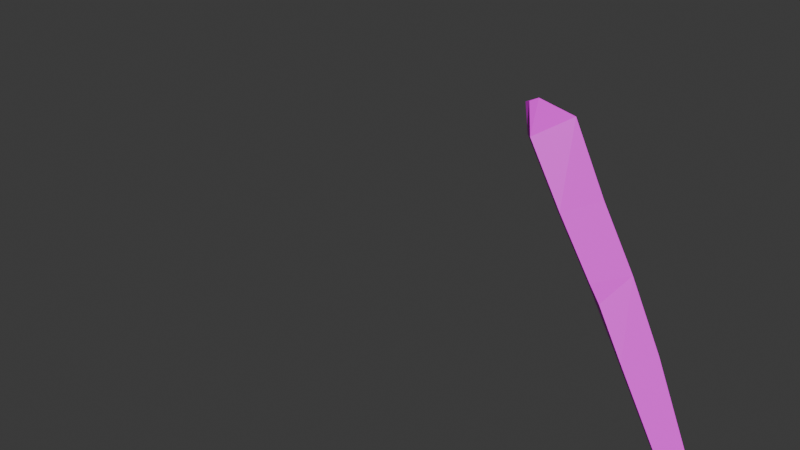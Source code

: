 # Source: shield_animations.blend  (saved by Blender 5.0.119; exported with 4.5.12 LTS)
import bpy
from mathutils import Matrix  # noqa: F401  (used for matrix-valued properties, if any)

bpy.ops.wm.read_factory_settings(use_empty=True)
scene = bpy.context.scene
scene.name = 'Scene'

# ---- collections
col_collection = bpy.data.collections.new('Collection'); scene.collection.children.link(col_collection)

# ---- images (referenced by path relative to the original .blend; pixels are not part of the script)
import os
ASSET_DIR = os.environ.get("B2B_ASSET_DIR", "")  # directory of the original .blend (textures are referenced by path, not embedded)
HERE = os.path.dirname(os.path.abspath(__file__))  # packed textures are extracted next to this script under _unpacked/

def load_image(name, relpath, width, height, colorspace="sRGB"):
    """Load a texture the original file referenced (path relative to the .blend, or extracted next to this script)."""
    p = next((c for c in (os.path.join(HERE, relpath), os.path.join(ASSET_DIR, relpath)) if relpath and os.path.exists(c)), "")
    if p:
        img = bpy.data.images.load(p, check_existing=True)
        img.name = name
    else:  # same state as the original file: an image datablock whose file is absent (Cycles renders it pink)
        img = bpy.data.images.new(name, width, height)
        img.source = "FILE"
        img.filepath = "//" + (relpath or name)
    img.colorspace_settings.name = colorspace
    return img
img_untitled_001 = load_image('Untitled.001', '', 1024, 1024, 'sRGB')
img_untitled_005 = load_image('Untitled.005', '', 1024, 1024, 'sRGB')

# ---- materials (node trees are filled in below, after node groups)
mat_arms = bpy.data.materials.new('arms')
mat_arms.use_backface_culling_lightprobe_volume = False
mat_skin = bpy.data.materials.new('skin')
mat_skin.use_backface_culling_lightprobe_volume = False
mat_handle_001 = bpy.data.materials.new('handle.001')
mat_handle_001.use_backface_culling_lightprobe_volume = False
mat_shield_001 = bpy.data.materials.new('shield.001')
mat_shield_001.use_backface_culling_lightprobe_volume = False
mat_grip = bpy.data.materials.new('grip')
mat_grip.use_backface_culling_lightprobe_volume = False

# ---- material node trees
mat_arms.use_nodes = True; mat_arms.node_tree.nodes.clear()
_N = mat_arms.node_tree.nodes; _L = mat_arms.node_tree.links
n0 = _N.new('ShaderNodeBsdfPrincipled'); n0.name = 'Principled BSDF'; n0.location = (-200, 100)
n1 = _N.new('ShaderNodeOutputMaterial'); n1.name = 'Material Output'; n1.location = (200, 100)
n2 = _N.new('ShaderNodeTexImage'); n2.name = 'Image Texture'; n2.location = (-532, 78)
n2.image = img_untitled_001
_L.new(n0.outputs[0], n1.inputs[0])
_L.new(n2.outputs[0], n0.inputs[0])
n1.is_active_output = True
mat_skin.use_nodes = True; mat_skin.node_tree.nodes.clear()
_N = mat_skin.node_tree.nodes; _L = mat_skin.node_tree.links
n0 = _N.new('ShaderNodeBsdfPrincipled'); n0.name = 'Principled BSDF'; n0.location = (-200, 100)
n1 = _N.new('ShaderNodeOutputMaterial'); n1.name = 'Material Output'; n1.location = (200, 100)
n2 = _N.new('ShaderNodeTexImage'); n2.name = 'Image Texture'; n2.location = (-576, 63)
n2.image = img_untitled_005
_L.new(n0.outputs[0], n1.inputs[0])
_L.new(n2.outputs[0], n0.inputs[0])
n1.is_active_output = True
mat_handle_001.use_nodes = True; mat_handle_001.node_tree.nodes.clear()
_N = mat_handle_001.node_tree.nodes; _L = mat_handle_001.node_tree.links
n0 = _N.new('ShaderNodeBsdfPrincipled'); n0.name = 'Principled BSDF'; n0.location = (-200, 100)
n0.inputs[0].default_value = (0.8001, 0.263, 0.3374, 1.0)
n1 = _N.new('ShaderNodeOutputMaterial'); n1.name = 'Material Output'; n1.location = (200, 100)
_L.new(n0.outputs[0], n1.inputs[0])
n1.is_active_output = True
mat_shield_001.use_nodes = True; mat_shield_001.node_tree.nodes.clear()
_N = mat_shield_001.node_tree.nodes; _L = mat_shield_001.node_tree.links
n0 = _N.new('ShaderNodeBsdfPrincipled'); n0.name = 'Principled BSDF'; n0.location = (-200, 100)
n0.inputs[0].default_value = (0.08601, 0.226, 0.8001, 1.0)
n1 = _N.new('ShaderNodeOutputMaterial'); n1.name = 'Material Output'; n1.location = (200, 100)
_L.new(n0.outputs[0], n1.inputs[0])
n1.is_active_output = True
mat_grip.use_nodes = True; mat_grip.node_tree.nodes.clear()
_N = mat_grip.node_tree.nodes; _L = mat_grip.node_tree.links
n0 = _N.new('ShaderNodeBsdfPrincipled'); n0.name = 'Principled BSDF'; n0.location = (-200, 100)
n1 = _N.new('ShaderNodeOutputMaterial'); n1.name = 'Material Output'; n1.location = (200, 100)
_L.new(n0.outputs[0], n1.inputs[0])
n1.is_active_output = True

# ---- world
world_world = bpy.data.worlds.new('World'); scene.world = world_world
world_world.use_nodes = True; world_world.node_tree.nodes.clear()
_N = world_world.node_tree.nodes; _L = world_world.node_tree.links
n0 = _N.new('ShaderNodeOutputWorld'); n0.name = 'World Output'; n0.location = (200, 100)
n1 = _N.new('ShaderNodeBackground'); n1.name = 'Background'; n1.location = (-200, 100)
n1.inputs[0].default_value = (0.05088, 0.05088, 0.05088, 1.0)
_L.new(n1.outputs[0], n0.inputs[0])
n0.is_active_output = True
world_world.color = (0.05088, 0.05088, 0.05088)
world_world.sun_shadow_jitter_overblur = 0.0

# ---- meshes
me_cube_003 = bpy.data.meshes.new('Cube.003')
me_cube_003.from_pydata([(-0.3131, -0.2001, -0.06), (-0.2419, -0.1252, -0.001328), (-0.2717, -0.2306, -0.1052), (-0.1944, -0.1533, -0.04564), (-0.3018, -0.2607, -0.0303), (-0.2261, -0.185, 0.03311), (-0.2231, -0.2555, -0.04613), (-0.1724, -0.207, -0.006264), (-0.1643, -0.05129, 0.05956), (-0.1133, -0.07221, 0.02213), (-0.0924, -0.1232, 0.05956), (-0.144, -0.1069, 0.1059), (-0.1008, -0.0487, 0.07507), (-0.09016, -0.04905, 0.06392), (-0.08964, -0.06069, 0.07408), (-0.1005, -0.05942, 0.08603), (-0.36, -0.3065, -0.1666), (-0.3985, -0.2804, -0.1266), (-0.3488, -0.3598, -0.1386), (-0.3873, -0.3338, -0.0986), (-0.4757, -0.3967, -0.2383), (-0.5048, -0.377, -0.2081), (-0.4672, -0.437, -0.2172), (-0.4964, -0.4173, -0.187), (-0.3337, -0.2237, -0.07777), (-0.2959, -0.3207, -0.1016), (-0.5114, -0.3902, -0.2197), (-0.4808, -0.4372, -0.225), (-0.5008, -0.4185, -0.2075), (-0.5128, -0.4424, -0.2379), (-0.5454, -0.3924, -0.2309), (-0.4935, -0.4634, -0.2343), (-0.5247, -0.4354, -0.2093), (-0.5449, -0.4479, -0.2489), (-0.5718, -0.4128, -0.2457), (-0.5236, -0.4784, -0.2515), (-0.5526, -0.4556, -0.2296), (-0.5842, -0.475, -0.2874), (-0.6026, -0.4535, -0.2827), (-0.5694, -0.496, -0.2887), (-0.5898, -0.4806, -0.2735), (-0.4845, -0.4206, -0.2275), (-0.5404, -0.4195, -0.2644), (-0.5303, -0.389, -0.2501), (-0.5227, -0.4153, -0.2545), (-0.5443, -0.3914, -0.2438), (-0.5194, -0.4058, -0.2546), (-0.5577, -0.4018, -0.2598), (-0.5327, -0.4053, -0.2671), (-0.5444, -0.3927, -0.2646), (-0.5651, -0.4141, -0.2835), (-0.5779, -0.4227, -0.2799), (-0.5571, -0.4233, -0.2861), (-0.5643, -0.437, -0.2846), (-0.2578, -0.2865, -0.07252)], [], [(0, 1, 3, 2), (2, 3, 7, 6), (6, 7, 5, 4), (4, 5, 1, 0), (4, 24, 17, 19), (5, 7, 10, 11), (11, 10, 14, 15), (3, 1, 8, 9), (1, 5, 11, 8), (7, 3, 9, 10), (14, 13, 12, 15), (9, 8, 12, 13), (8, 11, 15, 12), (10, 9, 13, 14), (18, 19, 23, 22), (2, 54, 25), (0, 2, 24), (6, 4, 54), (21, 20, 41, 26), (17, 16, 20, 21), (19, 17, 21, 23), (16, 18, 22, 20), (24, 2, 16, 17), (24, 4, 0), (25, 4, 19, 18), (25, 18, 16, 2), (28, 26, 30, 32), (23, 21, 26, 28), (20, 22, 27, 41), (22, 23, 28, 27), (31, 32, 36, 35), (41, 27, 31, 29), (27, 28, 32, 31), (30, 26, 43), (35, 36, 40, 39), (30, 29, 33, 34), (32, 30, 34, 36), (29, 31, 35, 33), (37, 39, 40, 38), (34, 33, 37, 38), (36, 34, 38, 40), (33, 35, 39, 37), (26, 41, 46, 43), (49, 48, 52, 50), (41, 29, 46), (46, 44, 42, 48), (29, 30, 45, 44), (46, 29, 44), (30, 43, 45), (43, 46, 48, 49), (44, 45, 47, 42), (45, 43, 49, 47), (53, 51, 50, 52), (47, 49, 50, 51), (48, 42, 53, 52), (42, 47, 51, 53), (54, 4, 25), (54, 2, 6)])
me_cube_003.polygons.foreach_set('material_index', [0, 0, 0, 0, 0, 0, 0, 0, 0, 0, 0, 0, 0, 0, 0, 0, 0, 0, 0, 0, 0, 0, 0, 0, 0, 0, 1, 0, 0, 0, 1, 1, 1, 1, 1, 1, 1, 1, 1, 1, 1, 1, 1, 1, 1, 1, 1, 1, 1, 1, 1, 1, 1, 1, 1, 1, 0, 0])
_uv = me_cube_003.uv_layers.new(name='UVMap')
_uv.uv.foreach_set('vector', [0.3, 0.4601, 0.2951, 0.6198, 0.2004, 0.6061, 0.2115, 0.4354, 0.7649, 0.4246, 0.7773, 0.5967, 0.6804, 0.5981, 0.6767, 0.4902, 0.6767, 0.4902, 0.6804, 0.5981, 0.5837, 0.6027, 0.5838, 0.4316, 0.39, 0.4417, 0.3904, 0.6108, 0.2951, 0.6198, 0.3, 0.4601, 0.39, 0.4417, 0.3018, 0.4103, 0.3072, 0.2751, 0.3896, 0.2649, 0.5837, 0.6027, 0.6804, 0.5981, 0.6853, 0.7728, 0.5942, 0.7921, 0.5942, 0.7921, 0.6853, 0.7728, 0.7028, 0.8506, 0.6777, 0.8592, 0.2004, 0.6061, 0.2951, 0.6198, 0.2922, 0.7826, 0.2054, 0.7951, 0.2951, 0.6198, 0.3904, 0.6108, 0.3904, 0.7995, 0.2922, 0.7826, 0.6804, 0.5981, 0.7773, 0.5967, 0.7705, 0.7858, 0.6853, 0.7728, 0.8205, 0.849, 0.8397, 0.8405, 0.839, 0.8615, 0.8205, 0.8711, 0.2054, 0.7951, 0.2922, 0.7826, 0.2782, 0.8618, 0.2565, 0.8663, 0.2922, 0.7826, 0.3904, 0.7995, 0.3037, 0.8677, 0.2782, 0.8618, 0.6853, 0.7728, 0.7705, 0.7858, 0.7238, 0.8564, 0.7028, 0.8506, 0.6668, 0.2396, 0.5837, 0.2496, 0.5956, 0.02645, 0.6581, 0.02129, 0.7649, 0.4246, 0.6739, 0.4187, 0.6708, 0.34, 0.3, 0.4601, 0.2115, 0.4354, 0.3018, 0.4103, 0.6767, 0.4902, 0.5838, 0.4316, 0.6739, 0.4187, 0.3169, 0.05169, 0.2564, 0.03721, 0.263, 1.832e-08, 0.314, 0.02756, 0.3072, 0.2751, 0.2258, 0.258, 0.2564, 0.03721, 0.3169, 0.05169, 0.3896, 0.2649, 0.3072, 0.2751, 0.3169, 0.05169, 0.3786, 0.04267, 0.7504, 0.2429, 0.6668, 0.2396, 0.6581, 0.02129, 0.7208, 0.02151, 0.3018, 0.4103, 0.2115, 0.4354, 0.2258, 0.258, 0.3072, 0.2751, 0.3018, 0.4103, 0.39, 0.4417, 0.3, 0.4601, 0.6708, 0.34, 0.5838, 0.4316, 0.5837, 0.2496, 0.6668, 0.2396, 0.6708, 0.34, 0.6668, 0.2396, 0.7504, 0.2429, 0.7649, 0.4246, 0.8444, 0.4798, 0.8913, 0.4774, 0.9117, 0.5246, 0.8427, 0.5174, 0.3786, 0.04267, 0.3169, 0.05169, 0.314, 0.02756, 0.3607, 0.01828, 0.7208, 0.02151, 0.6581, 0.02129, 0.6579, 0.00165, 0.6861, 0.002172, 0.6581, 0.02129, 0.5956, 0.02645, 0.6101, 8.324e-08, 0.6579, 0.00165, 0.7773, 0.5172, 0.8427, 0.5174, 0.8387, 0.5694, 0.7813, 0.571, 0.9555, 0.3385, 0.9408, 0.3557, 0.9001, 0.3595, 0.9083, 0.3204, 0.7968, 0.4774, 0.8444, 0.4798, 0.8427, 0.5174, 0.7773, 0.5172, 1.0, 0.2525, 0.9933, 0.3, 0.9676, 0.2608, 0.7813, 0.571, 0.8387, 0.5694, 0.8335, 0.6529, 0.7929, 0.6556, 0.7792, 0.3384, 0.8603, 0.3488, 0.8374, 0.3904, 0.7773, 0.3869, 0.8427, 0.5174, 0.9117, 0.5246, 0.9053, 0.5759, 0.8387, 0.5694, 0.8603, 0.3488, 0.9001, 0.3476, 0.8873, 0.3968, 0.8374, 0.3904, 0.7989, 0.8751, 0.8041, 0.8405, 0.8205, 0.8775, 0.7989, 0.9142, 0.7773, 0.3869, 0.8374, 0.3904, 0.8312, 0.4739, 0.7927, 0.4703, 0.8387, 0.5694, 0.9053, 0.5759, 0.8767, 0.659, 0.8335, 0.6529, 0.8374, 0.3904, 0.8873, 0.3968, 0.8658, 0.4774, 0.8312, 0.4739, 0.9933, 0.3, 0.9555, 0.3385, 0.9441, 0.2763, 0.9676, 0.2608, 0.9574, 0.2382, 0.9371, 0.2516, 0.9175, 0.2072, 0.9324, 0.2017, 0.9555, 0.3385, 0.9083, 0.3204, 0.9441, 0.2763, 0.9441, 0.2763, 0.9304, 0.2788, 0.9149, 0.2464, 0.9371, 0.2516, 0.8603, 0.3488, 0.7792, 0.3384, 0.7826, 0.3218, 0.8279, 0.3151, 0.9441, 0.2763, 0.9083, 0.3204, 0.9304, 0.2788, 1.0, 0.2525, 0.9676, 0.2608, 0.9834, 0.2465, 0.9676, 0.2608, 0.9441, 0.2763, 0.9371, 0.2516, 0.9574, 0.2382, 0.8279, 0.3151, 0.7826, 0.3218, 0.7807, 0.2924, 0.8152, 0.2876, 0.9834, 0.2465, 0.9676, 0.2608, 0.9574, 0.2382, 0.9664, 0.2176, 0.9001, 0.1946, 0.9319, 0.1797, 0.9324, 0.2017, 0.9175, 0.2072, 0.9664, 0.2176, 0.9574, 0.2382, 0.9324, 0.2017, 0.9319, 0.1797, 0.9371, 0.2516, 0.9149, 0.2464, 0.9001, 0.1946, 0.9175, 0.2072, 0.8152, 0.2876, 0.7807, 0.2924, 0.7773, 0.246, 0.8036, 0.2387, 0.6739, 0.4187, 0.5838, 0.4316, 0.6708, 0.34, 0.6739, 0.4187, 0.7649, 0.4246, 0.6767, 0.4902])
me_cube_003.materials.append(mat_arms)
me_cube_003.materials.append(mat_skin)
me_cube_003.update()
me_cube_004 = bpy.data.meshes.new('Cube.004')
me_cube_004.from_pydata([(-0.09619, -0.07215, 0.1448), (-0.09023, -0.08384, 0.1483), (-0.05253, -0.06255, 0.1706), (-0.05311, -0.07669, 0.1703), (-0.04062, -0.07215, 0.04854), (-0.0346, -0.08384, 0.05195), (0.003584, -0.06255, 0.07344), (0.003001, -0.07669, 0.07312), (-0.143, -0.06283, 0.1172), (-0.1294, -0.07803, 0.1253), (-0.07414, -0.07803, 0.02957), (-0.08788, -0.06283, 0.02179), (-0.1632, -0.0458, 0.1053), (-0.03468, 0.09756, 0.05185), (-0.03009, 0.1031, 0.05444), (-0.1083, -0.04579, 0.01025), (-0.1431, 0.08544, 0.1171), (-0.08798, 0.08544, 0.02168), (-0.1631, 0.0676, 0.1053), (-0.1082, 0.0676, 0.01022), (-0.1306, 0.09581, 0.1245), (-0.07536, 0.09581, 0.02882), (-0.08575, 0.1031, 0.1509), (-0.0903, 0.09756, 0.1482), (-0.05724, 0.08899, 0.1678), (-0.001183, 0.089, 0.07069), (-0.05779, 0.09836, 0.1674), (-0.001747, 0.09836, 0.07037), (-0.1598, -0.05753, 0.1073), (-0.1454, -0.0728, 0.1158), (-0.09037, -0.0728, 0.02038), (-0.1049, -0.05753, 0.01215), (-0.1466, 0.09028, 0.115), (-0.161, 0.0751, 0.1066), (-0.1061, 0.07511, 0.01144), (-0.09154, 0.09028, 0.01966), (-0.1718, 0.01088, 0.1002), (-0.117, 0.01088, 0.005273), (-0.1032, 0.01131, 0.01309), (-0.1581, 0.0113, 0.1083), (-0.09125, 0.1355, 0.1874), (-0.09032, -0.1898, 0.1858), (-0.05986, 0.1224, 0.1813), (-0.05887, -0.1691, 0.1799), (0.09327, 0.1355, -0.1322), (0.09234, -0.1898, -0.1306), (0.1036, 0.1224, -0.1019), (0.103, -0.1691, -0.1004), (0.0756, -0.1861, -0.03509), (0.05437, 0.1804, -0.04808), (0.07124, 0.1617, -0.02745), (0.054, -0.2064, -0.0476), (-0.01158, 0.1617, 0.116), (-0.03765, -0.2064, 0.1111), (-0.01602, -0.1861, 0.1236), (-0.03789, 0.1804, 0.1117), (0.02569, 0.1946, 0.06428), (0.04508, 0.1946, 0.03069), (0.0477, -0.2001, 0.02615), (0.02307, -0.2001, 0.06881), (0.02547, 0.2156, 0.01345), (0.000956, 0.2156, 0.05591), (0.0009277, -0.2205, 0.05603), (0.02556, -0.2205, 0.01337), (-0.06981, -0.1898, 0.1977), (-0.07074, 0.1355, 0.1993), (-0.0167, 0.1804, 0.1239), (0.07519, -0.2085, -0.03536), (0.1129, -0.1898, -0.1187), (0.1138, 0.1355, -0.1203), (0.07556, 0.1804, -0.03585), (-0.01646, -0.2085, 0.1234), (0.04711, -0.223, 0.02582), (0.02248, -0.223, 0.06848), (0.02251, 0.2156, 0.06836), (0.04702, 0.2156, 0.0259), (-0.05939, -0.1898, 0.2037), (-0.06032, 0.1355, 0.2053), (-0.006375, 0.1804, 0.1299), (0.08551, -0.2085, -0.02941), (0.1233, -0.1898, -0.1127), (0.1242, 0.1355, -0.1143), (0.08588, 0.1804, -0.02989), (-0.006147, -0.2085, 0.1293), (0.05736, -0.2224, 0.03173), (0.03273, -0.2224, 0.07439), (0.03275, 0.2156, 0.07427), (0.05727, 0.2156, 0.03181), (-0.04845, -0.1692, 0.186), (-0.04944, 0.1224, 0.1873), (-0.001266, 0.1617, 0.122), (0.08592, -0.1861, -0.02915), (0.1134, -0.1692, -0.09436), (0.1141, 0.1224, -0.09589), (0.08156, 0.1617, -0.02149), (-0.005712, -0.1861, 0.1296), (0.05792, -0.1995, 0.03205), (0.03329, -0.1995, 0.07471), (0.03591, 0.1946, 0.07018), (0.0553, 0.1946, 0.03659), (-0.09125, -0.0276, 0.1874), (-0.07074, -0.0276, 0.1993), (0.1138, -0.0276, -0.1203), (0.09327, -0.0276, -0.1322), (0.05776, -0.005135, -0.04613), (0.0776, -0.004016, -0.02922), (-0.009939, -0.004016, 0.1224), (-0.0345, -0.005135, 0.1137), (0.006836, 0.01243, 0.05937), (0.03141, 0.01243, 0.01682), (0.05268, 0.01243, 0.03205), (0.03067, 0.01243, 0.07018), (-0.05951, -0.02367, 0.1815), (0.104, -0.02367, -0.1017), (-0.06032, -0.0276, 0.2053), (0.1242, -0.0276, -0.1143), (-0.04907, -0.02367, 0.1875), (0.1144, -0.02367, -0.09568), (0.08456, -0.08566, -0.06923), (0.01218, -0.08589, -0.111), (0.08889, -0.08207, -0.07673), (0.01665, -0.08232, -0.1186), (0.09069, -0.07341, -0.07984), (0.01951, -0.07361, -0.1214), (0.08889, -0.06475, -0.07673), (0.01864, -0.06442, -0.1176), (0.08456, -0.06116, -0.06923), (0.0123, -0.06073, -0.111), (0.08023, -0.06475, -0.06173), (0.009696, -0.06442, -0.1021), (0.07844, -0.07341, -0.05862), (0.006866, -0.07361, -0.09949), (0.08023, -0.08207, -0.06173), (0.007863, -0.08232, -0.1034), (-0.003622, -0.07469, -0.1299), (-0.01052, -0.07656, -0.1241), (0.007219, -0.06956, -0.1284), (0.01827, -0.06456, -0.1175), (0.01516, -0.06205, -0.1093), (0.00964, -0.06456, -0.1025), (-0.005339, -0.06956, -0.1066), (-0.01203, -0.07469, -0.1153), (0.08456, 0.1056, -0.06923), (0.01218, 0.1058, -0.111), (0.08889, 0.102, -0.07673), (0.01665, 0.1023, -0.1186), (0.09069, 0.09336, -0.07984), (0.01951, 0.09355, -0.1214), (0.08889, 0.0847, -0.07673), (0.01864, 0.08437, -0.1176), (0.08456, 0.08111, -0.06923), (0.0123, 0.08068, -0.111), (0.08023, 0.0847, -0.06173), (0.009696, 0.08437, -0.1021), (0.07844, 0.09336, -0.05862), (0.006866, 0.09355, -0.09949), (0.08023, 0.102, -0.06173), (0.007863, 0.1023, -0.1034), (-0.003622, 0.09464, -0.1299), (-0.01052, 0.09651, -0.1241), (0.007219, 0.0895, -0.1284), (0.01827, 0.0845, -0.1175), (0.01516, 0.082, -0.1093), (0.00964, 0.0845, -0.1025), (-0.005339, 0.0895, -0.1066), (-0.01203, 0.09464, -0.1153), (-0.01254, 0.03219, -0.1346), (-0.01254, -0.01224, -0.1346), (0.00253, 0.03216, -0.1312), (0.00253, -0.01221, -0.1312), (0.0131, -0.01218, -0.1198), (0.0131, 0.03212, -0.1198), (0.01152, -0.01218, -0.1114), (0.01152, 0.03212, -0.1114), (0.005048, -0.01218, -0.1058), (0.005048, 0.03212, -0.1058), (-0.01016, -0.01221, -0.1093), (-0.01016, 0.03216, -0.1093), (-0.02059, -0.01224, -0.1206), (-0.02059, 0.03219, -0.1206), (-0.01901, -0.01224, -0.129), (-0.01901, 0.03219, -0.129)], [], [(0, 1, 3, 2), (2, 3, 7, 6), (6, 7, 5, 4), (5, 1, 9, 10), (2, 6, 4, 0), (7, 3, 1, 5), (20, 16, 23, 22), (4, 5, 10, 11), (1, 0, 8, 9), (0, 4, 11, 8), (12, 8, 39, 36), (37, 36, 18, 19), (17, 21, 14, 13), (16, 17, 13, 23), (8, 11, 38, 39), (39, 38, 17, 16), (38, 37, 19, 17), (36, 39, 16, 18), (15, 12, 36, 37), (11, 15, 37, 38), (21, 20, 22, 14), (22, 23, 24, 26), (24, 25, 27, 26), (14, 22, 26, 27), (13, 14, 27, 25), (23, 13, 25, 24), (30, 29, 28, 31), (32, 35, 34, 33), (9, 8, 12, 28, 29), (15, 31, 28, 12), (10, 9, 29, 30), (11, 10, 30, 31, 15), (19, 18, 33, 34), (20, 21, 35, 32), (18, 16, 20, 32, 33), (17, 19, 34, 35, 21), (100, 41, 64, 101), (105, 48, 47, 113), (102, 68, 45, 103), (107, 53, 41, 100), (70, 69, 44, 49), (71, 64, 41, 53), (103, 45, 51, 104), (68, 67, 51, 45), (112, 43, 54, 106), (65, 66, 55, 40), (73, 62, 63, 72), (75, 60, 61, 74), (108, 61, 60, 109), (110, 57, 56, 111), (110, 58, 48, 105), (106, 54, 59, 111), (75, 70, 49, 60), (66, 74, 61, 55), (73, 71, 53, 62), (67, 72, 63, 51), (108, 62, 53, 107), (104, 51, 63, 109), (69, 70, 82, 81), (54, 43, 88, 95), (66, 65, 77, 78), (50, 46, 93, 94), (64, 71, 83, 76), (59, 54, 95, 97), (101, 64, 76, 114), (113, 47, 92, 117), (52, 56, 98, 90), (71, 73, 85, 83), (73, 72, 84, 85), (47, 48, 91, 92), (116, 89, 77, 114), (89, 90, 78, 77), (92, 91, 79, 80), (117, 92, 80, 115), (94, 93, 81, 82), (95, 88, 76, 83), (96, 97, 85, 84), (98, 99, 87, 86), (99, 94, 82, 87), (91, 96, 84, 79), (90, 98, 86, 78), (97, 95, 83, 85), (67, 68, 80, 79), (58, 59, 97, 96), (75, 74, 86, 87), (102, 69, 81, 115), (70, 75, 87, 82), (56, 57, 99, 98), (112, 42, 89, 116), (72, 67, 79, 84), (57, 50, 94, 99), (42, 52, 90, 89), (74, 66, 78, 86), (48, 58, 96, 91), (43, 112, 116, 88), (68, 102, 115, 80), (93, 117, 115, 81), (88, 116, 114, 76), (46, 113, 117, 93), (65, 101, 114, 77), (49, 104, 109, 60), (61, 108, 107, 55), (52, 106, 111, 56), (57, 110, 105, 50), (58, 110, 111, 59), (62, 108, 109, 63), (42, 112, 106, 52), (44, 103, 104, 49), (55, 107, 100, 40), (69, 102, 103, 44), (50, 105, 113, 46), (40, 100, 101, 65), (118, 119, 121, 120), (120, 121, 123, 122), (122, 123, 125, 124), (124, 125, 127, 126), (126, 127, 129, 128), (128, 129, 131, 130), (133, 131, 140, 141), (130, 131, 133, 132), (132, 133, 119, 118), (118, 120, 122, 124, 126, 128, 130, 132), (123, 121, 134, 136), (129, 127, 138, 139), (119, 133, 141, 135), (121, 119, 135, 134), (125, 123, 136, 137), (131, 129, 139, 140), (127, 125, 137, 138), (142, 144, 145, 143), (144, 146, 147, 145), (146, 148, 149, 147), (148, 150, 151, 149), (150, 152, 153, 151), (152, 154, 155, 153), (157, 165, 164, 155), (154, 156, 157, 155), (156, 142, 143, 157), (142, 156, 154, 152, 150, 148, 146, 144), (147, 160, 158, 145), (153, 163, 162, 151), (143, 159, 165, 157), (145, 158, 159, 143), (149, 161, 160, 147), (155, 164, 163, 153), (151, 162, 161, 149), (167, 180, 181, 166), (180, 178, 179, 181), (178, 176, 177, 179), (176, 174, 175, 177), (174, 172, 173, 175), (172, 170, 171, 173), (169, 167, 166, 168), (170, 169, 168, 171), (158, 160, 168, 166), (180, 167, 134, 135), (159, 158, 166, 181), (167, 169, 136, 134), (160, 161, 171, 168), (169, 170, 137, 136), (170, 172, 138, 137), (161, 162, 173, 171), (172, 174, 139, 138), (162, 163, 175, 173), (174, 176, 140, 139), (163, 164, 177, 175), (176, 178, 141, 140), (164, 165, 179, 177), (178, 180, 135, 141), (165, 159, 181, 179)])
me_cube_004.polygons.foreach_set('material_index', [0, 0, 0, 0, 0, 0, 0, 0, 0, 0, 0, 0, 0, 0, 0, 0, 0, 0, 0, 0, 0, 0, 0, 0, 0, 0, 0, 0, 0, 0, 0, 0, 0, 0, 0, 0, 1, 1, 1, 1, 1, 1, 1, 1, 1, 1, 1, 1, 1, 1, 1, 1, 1, 1, 1, 1, 1, 1, 1, 1, 1, 1, 1, 1, 1, 1, 1, 1, 1, 1, 1, 1, 1, 1, 1, 1, 1, 1, 1, 1, 1, 1, 1, 1, 1, 1, 1, 1, 1, 1, 1, 1, 1, 1, 1, 1, 1, 1, 1, 1, 1, 1, 1, 1, 1, 1, 1, 1, 1, 1, 1, 1, 2, 2, 2, 2, 2, 2, 2, 2, 2, 2, 2, 2, 2, 2, 2, 2, 2, 2, 2, 2, 2, 2, 2, 2, 2, 2, 2, 2, 2, 2, 2, 2, 2, 2, 2, 2, 2, 2, 2, 2, 2, 2, 2, 2, 2, 2, 2, 2, 2, 2, 2, 2, 2, 2, 2, 2, 2, 2])
_uv = me_cube_004.uv_layers.new(name='UVMap')
_uv.uv.foreach_set('vector', [0.4335, 0.4774, 0.4415, 0.4424, 0.5091, 0.4627, 0.5106, 0.5048, 0.2553, 0.503, 0.2974, 0.503, 0.2974, 0.8377, 0.2553, 0.8377, 0.6582, 0.06247, 0.6596, 0.02032, 0.7273, 2.044e-08, 0.7352, 0.03497, 0.5958, 0.4438, 0.5958, 0.7757, 0.5379, 0.7745, 0.5379, 0.4449, 1.531e-09, 0.8377, 2.089e-08, 0.503, 0.0634, 0.5046, 0.0634, 0.8361, 0.648, 0.4424, 0.648, 0.7771, 0.5958, 0.7757, 0.5958, 0.4438, 0.3919, 0.9791, 0.3737, 0.9484, 0.4494, 0.9834, 0.4561, 1.0, 0.7352, 0.03497, 0.7273, 2.044e-08, 0.7828, 0.01816, 0.8015, 0.06378, 0.4415, 0.4424, 0.4335, 0.4774, 0.3673, 0.5062, 0.386, 0.4605, 0.0634, 0.8361, 0.0634, 0.5046, 0.1355, 0.5059, 0.1354, 0.8347, 0.3393, 0.5574, 0.3673, 0.5062, 0.3489, 0.7276, 0.3294, 0.7266, 0.001287, 0.2496, 0.3283, 0.2496, 0.3285, 0.4188, 0.0009836, 0.4188, 0.7951, 0.506, 0.7768, 0.5367, 0.7126, 0.5576, 0.7193, 0.541, 0.1355, 0.8345, 0.1355, 0.5058, 0.1887, 0.5042, 0.1887, 0.836, 0.3294, -1.749e-08, 0.6582, 9.145e-05, 0.6577, 0.2213, 0.3299, 0.2212, 0.3299, 0.2212, 0.6577, 0.2213, 0.6582, 0.4424, 0.3295, 0.4423, 0.8198, 0.2852, 0.8393, 0.2843, 0.8244, 0.4532, 0.7951, 0.506, 0.3294, 0.7266, 0.3489, 0.7276, 0.3737, 0.9484, 0.3443, 0.8956, 0.001079, 0.08055, 0.3286, 0.08053, 0.3283, 0.2496, 0.001287, 0.2496, 0.8015, 0.06378, 0.8295, 0.115, 0.8393, 0.2843, 0.8198, 0.2852, 0.7676, 0.5601, 0.7676, 0.8895, 0.7141, 0.8908, 0.7141, 0.5587, 0.4561, 1.0, 0.4494, 0.9834, 0.5106, 0.957, 0.5102, 0.9849, 0.3254, 0.503, 0.3254, 0.8374, 0.2974, 0.8373, 0.2974, 0.503, 0.7141, 0.5587, 0.7141, 0.8908, 0.6582, 0.892, 0.6582, 0.5576, 0.7193, 0.541, 0.7126, 0.5576, 0.6585, 0.5425, 0.6582, 0.5146, 0.1887, 0.836, 0.1887, 0.5042, 0.2553, 0.503, 0.2553, 0.8374, 0.0005795, 8.252e-09, 0.3292, -1.707e-08, 0.3287, 0.04553, 0.0009908, 0.04552, 0.3289, 0.4864, 0.0004771, 0.4865, 0.0009144, 0.4412, 0.3285, 0.4412, 0.386, 0.4605, 0.3673, 0.5062, 0.3393, 0.5574, 0.3435, 0.5223, 0.3633, 0.4765, 0.001079, 0.08055, 0.0009908, 0.04552, 0.3287, 0.04553, 0.3286, 0.08053, 0.5379, 0.4449, 0.5379, 0.7745, 0.5106, 0.774, 0.5106, 0.4454, 0.8015, 0.06378, 0.7828, 0.01816, 0.8054, 0.0341, 0.8252, 0.07993, 0.8295, 0.115, 0.0009836, 0.4188, 0.3285, 0.4188, 0.3285, 0.4412, 0.0009144, 0.4412, 0.3294, 0.5029, 5.097e-09, 0.503, 0.0004771, 0.4865, 0.3289, 0.4864, 0.3443, 0.8956, 0.3737, 0.9484, 0.3919, 0.9791, 0.3689, 0.9629, 0.3477, 0.918, 0.7951, 0.506, 0.8244, 0.4532, 0.821, 0.4756, 0.7999, 0.5205, 0.7768, 0.5367, 0.8378, 0.7202, 0.8378, 0.5249, 0.8664, 0.5249, 0.8664, 0.7202, 0.7464, 0.761, 0.7513, 0.5418, 0.8358, 0.5622, 0.8378, 0.7373, 0.01448, 0.7224, 0.01448, 0.5272, 0.04299, 0.5272, 0.04299, 0.7224, 0.7774, 0.2593, 0.7766, 0.01702, 0.8862, 0.03698, 0.8884, 0.2322, 0.9284, 0.7762, 0.9169, 0.8766, 0.8884, 0.8766, 0.899, 0.7763, 0.9283, 0.3278, 0.9169, 0.4387, 0.8884, 0.4386, 0.8988, 0.328, 0.4442, 0.2322, 0.4464, 0.03698, 0.556, 0.01702, 0.5553, 0.2593, 0.9169, 4.288e-05, 0.9283, 0.1077, 0.8988, 0.1079, 0.8884, 1.278e-09, 0.4442, 0.7373, 0.4462, 0.5622, 0.5307, 0.5418, 0.5357, 0.761, 0.9169, 0.4387, 0.9284, 0.5573, 0.899, 0.5574, 0.8884, 0.4388, 0.9362, 0.2461, 0.9062, 0.2463, 0.9062, 0.1872, 0.9362, 0.187, 0.9362, 0.703, 0.9063, 0.703, 0.9063, 0.6449, 0.9362, 0.6448, 0.6959, 0.2804, 0.6958, 0.5249, 0.6368, 0.5249, 0.6367, 0.2804, 0.6675, 0.7808, 0.6644, 1.0, 0.6177, 1.0, 0.6145, 0.7808, 0.6675, 0.7808, 0.6707, 0.5249, 0.7513, 0.5418, 0.7464, 0.761, 0.5357, 0.761, 0.5307, 0.5418, 0.6114, 0.5249, 0.6145, 0.7808, 0.9362, 0.703, 0.9284, 0.7762, 0.899, 0.7763, 0.9063, 0.703, 0.9284, 0.5573, 0.9362, 0.6448, 0.9063, 0.6449, 0.899, 0.5574, 0.9362, 0.2461, 0.9283, 0.3278, 0.8988, 0.328, 0.9062, 0.2463, 0.9283, 0.1077, 0.9362, 0.187, 0.9062, 0.1872, 0.8988, 0.1079, 0.6959, 0.2804, 0.696, 2.648e-08, 0.7766, 0.01702, 0.7774, 0.2593, 0.5553, 0.2593, 0.556, 0.01702, 0.6367, 2.648e-08, 0.6367, 0.2804, 0.9169, 0.8766, 0.9284, 0.7762, 0.9428, 0.7762, 0.9314, 0.8765, 0.05357, 0.607, 0.04299, 0.5272, 0.05748, 0.5272, 0.0679, 0.607, 0.9284, 0.5573, 0.9169, 0.4387, 0.9314, 0.4387, 0.9428, 0.5573, 0.08541, 0.6274, 0.07539, 0.5272, 0.08987, 0.5272, 0.09975, 0.6274, 0.9169, 0.4387, 0.9283, 0.3278, 0.9426, 0.3279, 0.9314, 0.4387, 0.06118, 0.6836, 0.05357, 0.607, 0.0679, 0.607, 0.07539, 0.6837, 0.8664, 0.7202, 0.8664, 0.5249, 0.8808, 0.5249, 0.8808, 0.7202, 0.1069, 0.7023, 0.1065, 0.5272, 0.121, 0.5272, 0.1214, 0.7023, 0.08541, 0.8263, 0.09229, 0.753, 0.1065, 0.753, 0.09975, 0.8263, 0.9283, 0.3278, 0.9362, 0.2461, 0.9504, 0.2462, 0.9426, 0.3279, 0.9362, 0.2461, 0.9362, 0.187, 0.9504, 0.1871, 0.9504, 0.2462, 0.04299, 0.9112, 0.05357, 0.8244, 0.0679, 0.8244, 0.05748, 0.9112, 0.02529, 0.2391, 0.02529, 0.4149, 0.0, 0.4307, 0.0, 0.2344, 0.02529, 0.4149, 0.1224, 0.4623, 0.1111, 0.4849, 0.0, 0.4307, 0.4169, 0.06398, 0.3324, 0.04365, 0.3324, 0.01669, 0.442, 0.03914, 0.4189, 0.2391, 0.4169, 0.06398, 0.442, 0.03914, 0.4442, 0.2344, 0.3218, 0.4623, 0.4189, 0.4149, 0.4442, 0.4307, 0.3332, 0.4849, 0.1118, 0.04365, 0.0273, 0.06398, 0.002227, 0.03914, 0.1118, 0.01669, 0.2518, 0.02752, 0.1925, 0.02752, 0.1925, 0.0, 0.2518, 0.0, 0.1988, 0.5019, 0.2454, 0.5019, 0.2516, 0.5272, 0.1926, 0.5272, 0.2454, 0.5019, 0.3218, 0.4623, 0.3332, 0.4849, 0.2516, 0.5272, 0.3324, 0.04365, 0.2518, 0.02752, 0.2518, 0.0, 0.3324, 0.01669, 0.1224, 0.4623, 0.1988, 0.5019, 0.1926, 0.5272, 0.1111, 0.4849, 0.1925, 0.02752, 0.1118, 0.04365, 0.1118, 0.01669, 0.1925, 0.0, 0.9283, 0.1077, 0.9169, 4.288e-05, 0.9314, 6.465e-05, 0.9426, 0.1078, 0.06118, 0.7421, 0.06118, 0.6836, 0.07539, 0.6837, 0.07539, 0.7422, 0.9362, 0.703, 0.9362, 0.6448, 0.9505, 0.6448, 0.9505, 0.703, 0.01448, 0.7224, 0.01448, 0.9188, 1.026e-07, 0.9188, 0.0, 0.7224, 0.9284, 0.7762, 0.9362, 0.703, 0.9505, 0.703, 0.9428, 0.7762, 0.09229, 0.753, 0.09229, 0.7064, 0.1065, 0.7064, 0.1065, 0.753, 0.1359, 0.7023, 0.1363, 0.8781, 0.1218, 0.8781, 0.1214, 0.7023, 0.9362, 0.187, 0.9283, 0.1077, 0.9426, 0.1078, 0.9504, 0.1871, 0.09229, 0.7064, 0.08541, 0.6274, 0.09975, 0.6274, 0.1065, 0.7064, 0.07539, 0.9198, 0.08541, 0.8263, 0.09975, 0.8263, 0.08987, 0.9198, 0.9362, 0.6448, 0.9284, 0.5573, 0.9428, 0.5573, 0.9505, 0.6448, 0.05357, 0.8244, 0.06118, 0.7421, 0.07539, 0.7422, 0.0679, 0.8244, 0.1363, 0.5272, 0.1359, 0.7023, 0.1214, 0.7023, 0.1218, 0.5272, 0.01448, 0.5272, 0.01448, 0.7224, 0.0, 0.7224, 1.009e-07, 0.5272, 0.4189, 0.4149, 0.4189, 0.2391, 0.4442, 0.2344, 0.4442, 0.4307, 0.0273, 0.06398, 0.02529, 0.2391, 0.0, 0.2344, 0.002227, 0.03914, 0.1065, 0.8781, 0.1069, 0.7023, 0.1214, 0.7023, 0.121, 0.8781, 0.8664, 0.9165, 0.8664, 0.7202, 0.8808, 0.7202, 0.8808, 0.9165, 0.5553, 0.4827, 0.5553, 0.2593, 0.6367, 0.2804, 0.6368, 0.5249, 0.6958, 0.5249, 0.6959, 0.2804, 0.7774, 0.2593, 0.7774, 0.4827, 0.5413, 0.9604, 0.5357, 0.761, 0.6145, 0.7808, 0.6177, 1.0, 0.6644, 1.0, 0.6675, 0.7808, 0.7464, 0.761, 0.7407, 0.9604, 0.6707, 0.5249, 0.6675, 0.7808, 0.6145, 0.7808, 0.6114, 0.5249, 0.696, 2.648e-08, 0.6959, 0.2804, 0.6367, 0.2804, 0.6367, 2.648e-08, 0.4442, 0.9131, 0.4442, 0.7373, 0.5357, 0.761, 0.5413, 0.9604, 0.4442, 0.4286, 0.4442, 0.2322, 0.5553, 0.2593, 0.5553, 0.4827, 0.7774, 0.4827, 0.7774, 0.2593, 0.8884, 0.2322, 0.8884, 0.4286, 0.01448, 0.9188, 0.01448, 0.7224, 0.04299, 0.7224, 0.04299, 0.9188, 0.7407, 0.9604, 0.7464, 0.761, 0.8378, 0.7373, 0.8378, 0.9131, 0.8378, 0.9165, 0.8378, 0.7202, 0.8664, 0.7202, 0.8664, 0.9165, 0.9254, 0.5292, 0.9211, 0.8165, 0.8938, 0.8207, 0.8986, 0.5338, 0.4126, 0.6545, 0.1178, 0.6554, 0.123, 0.6245, 0.414, 0.6238, 0.414, 0.6238, 0.123, 0.6245, 0.1257, 0.5919, 0.4126, 0.593, 0.8246, 0.6562, 0.8265, 0.9354, 0.7926, 0.9417, 0.7916, 0.6551, 0.7916, 0.6551, 0.7926, 0.9417, 0.7649, 0.9395, 0.7649, 0.6601, 0.8265, 0.06144, 0.5391, 0.06375, 0.5339, 0.03061, 0.8253, 0.03017, 0.5313, 0.0002979, 0.5339, 0.03061, 0.4839, 0.04519, 0.4495, 0.02777, 0.8253, 0.03017, 0.5339, 0.03061, 0.5313, 0.0002979, 0.8265, -5.115e-08, 0.9583, 0.531, 0.9544, 0.8179, 0.9211, 0.8165, 0.9254, 0.5292, 0.6363, 0.7119, 0.6128, 0.7354, 0.5795, 0.7354, 0.5559, 0.7119, 0.5559, 0.6786, 0.5795, 0.6551, 0.6128, 0.6551, 0.6363, 0.6786, 0.123, 0.6245, 0.1178, 0.6554, 0.03576, 0.6283, 0.07303, 0.6101, 0.6488, 0.6551, 0.6613, 0.6828, 0.6488, 0.6839, 0.6496, 0.6563, 0.9211, 0.8165, 0.9544, 0.8179, 0.9583, 0.9043, 0.9276, 0.9147, 0.8938, 0.8207, 0.9211, 0.8165, 0.9276, 0.9147, 0.9003, 0.907, 0.1257, 0.5919, 0.123, 0.6245, 0.07303, 0.6101, 0.1247, 0.5923, 0.5339, 0.03061, 0.5391, 0.06375, 0.5383, 0.06332, 0.4839, 0.04519, 0.6613, 0.6828, 0.6527, 0.7167, 0.6534, 0.7158, 0.6488, 0.6839, 0.8609, 0.6145, 0.8938, 0.6162, 0.8898, 0.9032, 0.8565, 0.9018, 0.4126, 0.0009054, 0.414, 0.03165, 0.123, 0.03095, 0.1178, 1.593e-08, 0.414, 0.03165, 0.4126, 0.0624, 0.1257, 0.06357, 0.123, 0.03095, 0.414, 0.6601, 0.4407, 0.6551, 0.4417, 0.9417, 0.414, 0.9395, 0.4407, 0.6551, 0.4736, 0.6562, 0.4756, 0.9354, 0.4417, 0.9417, 0.8265, 0.5915, 0.8253, 0.6217, 0.5339, 0.6236, 0.5391, 0.5915, 0.5313, 0.6551, 0.4495, 0.6284, 0.4839, 0.6094, 0.5339, 0.6236, 0.8253, 0.6217, 0.8265, 0.653, 0.5313, 0.6551, 0.5339, 0.6236, 0.834, 0.619, 0.8609, 0.6145, 0.8565, 0.9018, 0.8292, 0.906, 0.4991, 0.6551, 0.5324, 0.6551, 0.5559, 0.6786, 0.5559, 0.7119, 0.5324, 0.7354, 0.4991, 0.7354, 0.4756, 0.7119, 0.4756, 0.6786, 0.123, 0.03095, 0.07303, 0.04533, 0.03576, 0.0271, 0.1178, 1.593e-08, 0.6449, 0.6551, 0.6443, 0.6561, 0.6488, 0.6879, 0.6363, 0.6891, 0.8565, 0.9018, 0.863, 1.0, 0.8357, 0.9923, 0.8292, 0.906, 0.8898, 0.9032, 0.8938, 0.9896, 0.863, 1.0, 0.8565, 0.9018, 0.1257, 0.06357, 0.1247, 0.06309, 0.07303, 0.04533, 0.123, 0.03095, 0.5339, 0.6236, 0.4839, 0.6094, 0.5383, 0.5921, 0.5391, 0.5915, 0.6363, 0.6891, 0.6488, 0.6879, 0.648, 0.7155, 0.6488, 0.7167, 0.8938, 0.3861, 0.8704, 0.3861, 0.8704, 0.2284, 0.8938, 0.2284, 0.8704, 0.3861, 0.8401, 0.3861, 0.8401, 0.2284, 0.8704, 0.2284, 0.414, 0.2495, 0.4644, 0.2487, 0.4644, 0.406, 0.414, 0.4071, 0.4644, 0.2487, 0.5186, 0.2493, 0.5186, 0.4064, 0.4644, 0.406, 0.953, 0.3433, 0.9244, 0.3433, 0.9244, 0.186, 0.953, 0.186, 0.9244, 0.3433, 0.8958, 0.3433, 0.8958, 0.186, 0.9244, 0.186, 0.05369, 0.4065, -4.639e-09, 0.4066, -1.246e-09, 0.2488, 0.05369, 0.249, 0.1046, 0.4064, 0.05369, 0.4065, 0.05369, 0.249, 0.1046, 0.2491, 0.03576, 0.0271, 0.07303, 0.04533, 0.05369, 0.249, -1.246e-09, 0.2488, 0.8704, 0.3861, 0.8938, 0.3861, 0.8826, 0.6079, 0.8584, 0.6145, 0.8584, 1.19e-08, 0.8826, 0.006649, 0.8938, 0.2284, 0.8704, 0.2284, -4.639e-09, 0.4066, 0.05369, 0.4065, 0.07303, 0.6101, 0.03576, 0.6283, 0.07303, 0.04533, 0.1247, 0.06309, 0.1046, 0.2491, 0.05369, 0.249, 0.05369, 0.4065, 0.1046, 0.4064, 0.1247, 0.5923, 0.07303, 0.6101, 0.8958, 0.3433, 0.9244, 0.3433, 0.9244, 0.5204, 0.8938, 0.5292, 0.8938, 1.189e-08, 0.9244, 0.008877, 0.9244, 0.186, 0.8958, 0.186, 0.9244, 0.3433, 0.953, 0.3433, 0.955, 0.5292, 0.9244, 0.5204, 0.9244, 0.008877, 0.955, 7.261e-09, 0.953, 0.186, 0.9244, 0.186, 0.5186, 0.2493, 0.4644, 0.2487, 0.4839, 0.04519, 0.5383, 0.06332, 0.5383, 0.5921, 0.4839, 0.6094, 0.4644, 0.406, 0.5186, 0.4064, 0.4644, 0.2487, 0.414, 0.2495, 0.4495, 0.02777, 0.4839, 0.04519, 0.4839, 0.6094, 0.4495, 0.6284, 0.414, 0.4071, 0.4644, 0.406, 0.8401, 0.3861, 0.8704, 0.3861, 0.8584, 0.6145, 0.8265, 0.6079, 0.8265, 0.006649, 0.8584, 1.19e-08, 0.8704, 0.2284, 0.8401, 0.2284])
me_cube_004.materials.append(mat_handle_001)
me_cube_004.materials.append(mat_shield_001)
me_cube_004.materials.append(mat_grip)
me_cube_004.update()
arm_metarig = bpy.data.armatures.new('metarig')  # bones are not reproduced

# ---- objects
ob_cube_002 = bpy.data.objects.new('Cube.002', me_cube_003)
ob_metarig = bpy.data.objects.new('metarig', arm_metarig)
ob_cube_001 = bpy.data.objects.new('Cube.001', me_cube_004)

# ---- transforms, parenting, visibility, modifiers, constraints
ob_cube_002.parent = ob_metarig
ob_cube_002.location = (-0.001153, 0.04677, 1.583)
ob_cube_002.rotation_euler = (0.3901, -0.3634, 2.284)
_vg = ob_cube_002.vertex_groups.new(name='spine')
_vg = ob_cube_002.vertex_groups.new(name='spine.001')
_vg = ob_cube_002.vertex_groups.new(name='spine.002')
_vg = ob_cube_002.vertex_groups.new(name='spine.003')
_vg = ob_cube_002.vertex_groups.new(name='spine.004')
_vg = ob_cube_002.vertex_groups.new(name='spine.005')
_vg = ob_cube_002.vertex_groups.new(name='spine.006')
_vg = ob_cube_002.vertex_groups.new(name='shoulder.L')
for _i, _w in zip([8, 9, 10, 11, 12, 13, 14, 15], [0.1442, 0.7801, 0.1521, 0.06353, 0.93, 0.969, 0.9261, 0.8898]): _vg.add([_i], _w, 'REPLACE')
_vg = ob_cube_002.vertex_groups.new(name='upper_arm.L')
for _i, _w in zip([0, 1, 2, 3, 4, 5, 6, 7, 8, 9, 10, 11, 12, 13, 14, 15, 17, 24, 25, 54], [0.9843, 0.9904, 0.963, 0.9748, 0.9697, 0.9968, 0.9804, 0.9902, 0.8558, 0.2199, 0.8478, 0.9364, 0.07003, 0.0119, 0.07389, 0.1102, 0.02754, 0.9206, 0.145, 0.8765]): _vg.add([_i], _w, 'REPLACE')
_vg = ob_cube_002.vertex_groups.new(name='forearm.L')
for _i, _w in zip([2, 4, 16, 17, 18, 19, 20, 21, 22, 23, 24, 25, 26, 27, 41, 54], [0.0227, 0.01023, 0.9774, 0.9591, 0.9755, 0.9813, 0.5007, 0.7787, 0.4718, 0.4935, 0.07898, 0.8536, 0.1133, 0.1009, 0.07088, 0.1231]): _vg.add([_i], _w, 'REPLACE')
_vg = ob_cube_002.vertex_groups.new(name='hand.L')
for _i, _w in zip([20, 21, 22, 23, 26, 27, 28, 29, 31, 32, 41], [0.4642, 0.06532, 0.07671, 0.03299, 0.1126, 0.6546, 0.913, 0.00869, 0.1092, 0.05133, 0.8109]): _vg.add([_i], _w, 'REPLACE')
_vg = ob_cube_002.vertex_groups.new(name='hand.L.003')
for _i, _w in zip([27, 28, 29, 30, 31, 32, 33, 34, 35, 36, 38, 39, 41, 44], [0.1213, 0.001366, 0.8684, 0.03474, 0.8014, 0.9038, 0.05036, 0.1549, 0.7857, 0.5018, 0.002143, 0.03779, 0.03192, 0.09254]): _vg.add([_i], _w, 'REPLACE')
_vg = ob_cube_002.vertex_groups.new(name='hand.L.001')
for _i, _w in zip([29, 30, 31, 33, 34, 35, 36, 38], [0.03933, 0.02073, 0.007661, 0.9129, 0.3978, 0.1446, 0.4866, 0.05884]): _vg.add([_i], _w, 'REPLACE')
_vg = ob_cube_002.vertex_groups.new(name='hand.L.002')
for _i, _w in zip([34, 35, 37, 38, 39, 40], [0.1271, 0.05197, 0.9817, 0.8751, 0.9373, 0.9727]): _vg.add([_i], _w, 'REPLACE')
_vg = ob_cube_002.vertex_groups.new(name='forearm.L.001')
for _i, _w in zip([20, 21, 22, 23, 26, 27, 28, 30, 34, 41, 43, 45], [0.01415, 0.1443, 0.4414, 0.4632, 0.6945, 0.1097, 0.02202, 0.4004, 0.1399, 0.0526, 0.04388, 0.1195]): _vg.add([_i], _w, 'REPLACE')
_vg = ob_cube_002.vertex_groups.new(name='forearm.L.002')
for _i, _w in zip([26, 29, 30, 34, 42, 43, 44, 45, 46, 47, 48, 49, 52], [0.07, 0.036, 0.4944, 0.1731, 0.09759, 0.9213, 0.8022, 0.791, 0.9581, 0.162, 0.8914, 0.8113, 0.04552]): _vg.add([_i], _w, 'REPLACE')
_vg = ob_cube_002.vertex_groups.new(name='forearm.L.003')
for _i, _w in zip([42, 44, 45, 47, 48, 49, 50, 51, 52, 53], [0.897, 0.0787, 0.07737, 0.8278, 0.105, 0.1753, 0.9755, 1.002, 0.9519, 1.075]): _vg.add([_i], _w, 'REPLACE')
_vg = ob_cube_002.vertex_groups.new(name='shoulder.R')
_vg = ob_cube_002.vertex_groups.new(name='upper_arm.R')
_vg = ob_cube_002.vertex_groups.new(name='forearm.R')
_vg = ob_cube_002.vertex_groups.new(name='hand.R')
_vg = ob_cube_002.vertex_groups.new(name='hand.R.003')
_vg = ob_cube_002.vertex_groups.new(name='hand.R.002')
_vg = ob_cube_002.vertex_groups.new(name='hand.R.001')
_vg = ob_cube_002.vertex_groups.new(name='forearm.R.001')
_vg = ob_cube_002.vertex_groups.new(name='forearm.R.002')
_vg = ob_cube_002.vertex_groups.new(name='forearm.R.003')
_vg = ob_cube_002.vertex_groups.new(name='breast.L')
_vg = ob_cube_002.vertex_groups.new(name='breast.R')
_vg = ob_cube_002.vertex_groups.new(name='pelvis.L')
_vg = ob_cube_002.vertex_groups.new(name='pelvis.R')
_vg = ob_cube_002.vertex_groups.new(name='thigh.L')
_vg = ob_cube_002.vertex_groups.new(name='shin.L')
_vg = ob_cube_002.vertex_groups.new(name='foot.L')
_vg = ob_cube_002.vertex_groups.new(name='toe.L')
_vg = ob_cube_002.vertex_groups.new(name='heel.02.L')
_vg = ob_cube_002.vertex_groups.new(name='thigh.R')
_vg = ob_cube_002.vertex_groups.new(name='shin.R')
_vg = ob_cube_002.vertex_groups.new(name='foot.R')
_vg = ob_cube_002.vertex_groups.new(name='toe.R')
_vg = ob_cube_002.vertex_groups.new(name='heel.02.R')
_m = ob_cube_002.modifiers.new('Armature', 'ARMATURE')
_m.object = ob_metarig
ob_metarig.location = (0.0, 0.0, 0.0)
ob_metarig.show_in_front = True
ob_cube_001.parent = ob_metarig
ob_cube_001.matrix_parent_inverse = Matrix(((-0.8569, -0.1316, -0.4983, 0.9164), (0.51, -0.07734, -0.8567, 0.7051), (0.07416, -0.9883, 0.1334, -0.1825), (-0.0, 0.0, -0.0, 1.0)))
ob_cube_001.location = (0.4677, -0.01438, 1.143)
ob_cube_001.scale = (1.125, 1.125, 1.125)

# ---- collection membership
col_collection.objects.link(ob_cube_002)
col_collection.objects.link(ob_metarig)
col_collection.objects.link(ob_cube_001)

# ---- scene / render settings (as saved in the file)
scene.frame_start = 0; scene.frame_end = 15; scene.frame_set(12)
scene.render.engine = 'BLENDER_EEVEE_NEXT'
scene.render.bake_bias = 0.0
scene.render.bake_samples = 0
bpy.context.view_layer.update()

# ---- added for rendering (the .blend has no active camera and no usable light): camera, sun
cam_auto = bpy.data.cameras.new('AutoCamera')
cam_auto.lens = 50.0
cam_auto.sensor_width = 36.0
cam_auto.clip_end = 1000.0
ob_auto_camera = bpy.data.objects.new('AutoCamera', cam_auto)
scene.collection.objects.link(ob_auto_camera)
ob_auto_camera.location = (0.998724, -1.34353, 2.19959)
ob_auto_camera.rotation_euler = (1.09748, -7.21219e-08, 0.694738)
scene.camera = ob_auto_camera
light_auto_sun = bpy.data.lights.new('AutoSun', 'SUN')
light_auto_sun.energy = 3.0
light_auto_sun.angle = 0.0523599
ob_auto_sun = bpy.data.objects.new('AutoSun', light_auto_sun)
scene.collection.objects.link(ob_auto_sun)
ob_auto_sun.rotation_euler = (0.872665, 0.174533, 0.523599)
bpy.context.view_layer.update()
